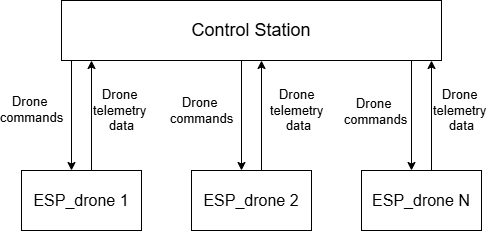

The diagram above was exported from draw.io. Its source (the exported page's mxGraphModel, read from the mxfile embedded in the PNG):
<mxGraphModel dx="975" dy="512" grid="1" gridSize="10" guides="0" tooltips="1" connect="1" arrows="1" fold="1" page="1" pageScale="1" pageWidth="827" pageHeight="1169" math="0" shadow="0">
  <root>
    <mxCell id="0" />
    <mxCell id="1" parent="0" />
    <mxCell id="HASZ7w9QxGqzzuQgE9th-6" parent="1" style="rounded=0;whiteSpace=wrap;html=1;" value="&lt;font style=&quot;font-size: 16px;&quot;&gt;ESP_drone 1&lt;/font&gt;" vertex="1">
      <mxGeometry height="60" width="120" x="340" y="370" as="geometry" />
    </mxCell>
    <mxCell id="xTA0K8LFB0tvc7zpjjpa-12" parent="1" style="rounded=0;whiteSpace=wrap;html=1;" value="&lt;font style=&quot;font-size: 16px;&quot;&gt;ESP_drone 2&lt;/font&gt;" vertex="1">
      <mxGeometry height="60" width="120" x="510" y="370" as="geometry" />
    </mxCell>
    <mxCell id="HASZ7w9QxGqzzuQgE9th-4" parent="1" style="rounded=0;whiteSpace=wrap;html=1;fillStyle=auto;gradientColor=none;" value="&lt;font style=&quot;font-size: 18px;&quot;&gt;Control Station&lt;/font&gt;" vertex="1">
      <mxGeometry height="60" width="380" x="380" y="200" as="geometry" />
    </mxCell>
    <mxCell id="xTA0K8LFB0tvc7zpjjpa-23" parent="1" style="rounded=0;whiteSpace=wrap;html=1;" value="&lt;font style=&quot;font-size: 16px;&quot;&gt;ESP_drone N&lt;/font&gt;" vertex="1">
      <mxGeometry height="60" width="120" x="680" y="370" as="geometry" />
    </mxCell>
    <mxCell id="Cc7f4Rrn4KiTg4sotzqI-22" edge="1" parent="1" style="endArrow=classic;html=1;rounded=0;" value="">
      <mxGeometry height="50" relative="1" width="50" as="geometry">
        <mxPoint x="560" y="260" as="sourcePoint" />
        <mxPoint x="560" y="370" as="targetPoint" />
      </mxGeometry>
    </mxCell>
    <mxCell id="Cc7f4Rrn4KiTg4sotzqI-23" edge="1" parent="1" style="endArrow=classic;html=1;rounded=0;" value="">
      <mxGeometry height="50" relative="1" width="50" as="geometry">
        <mxPoint x="580" y="370" as="sourcePoint" />
        <mxPoint x="580" y="260" as="targetPoint" />
      </mxGeometry>
    </mxCell>
    <mxCell id="Cc7f4Rrn4KiTg4sotzqI-32" edge="1" parent="1" style="endArrow=classic;html=1;rounded=0;" value="">
      <mxGeometry height="50" relative="1" width="50" as="geometry">
        <mxPoint x="390" y="260" as="sourcePoint" />
        <mxPoint x="390" y="370" as="targetPoint" />
      </mxGeometry>
    </mxCell>
    <mxCell id="Cc7f4Rrn4KiTg4sotzqI-37" connectable="0" parent="Cc7f4Rrn4KiTg4sotzqI-32" style="edgeLabel;html=1;align=center;verticalAlign=middle;resizable=0;points=[];fontSize=13;" value="Drone&amp;nbsp;&lt;div&gt;commands&lt;/div&gt;" vertex="1">
      <mxGeometry relative="1" x="-0.1273" y="-2" as="geometry">
        <mxPoint x="-38" as="offset" />
      </mxGeometry>
    </mxCell>
    <mxCell id="Cc7f4Rrn4KiTg4sotzqI-33" edge="1" parent="1" style="endArrow=classic;html=1;rounded=0;" value="">
      <mxGeometry height="50" relative="1" width="50" as="geometry">
        <mxPoint x="410" y="370" as="sourcePoint" />
        <mxPoint x="410" y="260" as="targetPoint" />
      </mxGeometry>
    </mxCell>
    <mxCell id="Cc7f4Rrn4KiTg4sotzqI-38" connectable="0" parent="Cc7f4Rrn4KiTg4sotzqI-33" style="edgeLabel;html=1;align=center;verticalAlign=middle;resizable=0;points=[];fontSize=13;" value="Drone&amp;nbsp;&lt;div&gt;telemetry&amp;nbsp;&lt;/div&gt;&lt;div&gt;data&lt;/div&gt;" vertex="1">
      <mxGeometry relative="1" x="0.0897" y="2" as="geometry">
        <mxPoint x="32" as="offset" />
      </mxGeometry>
    </mxCell>
    <mxCell id="Cc7f4Rrn4KiTg4sotzqI-34" edge="1" parent="1" style="endArrow=classic;html=1;rounded=0;" value="">
      <mxGeometry height="50" relative="1" width="50" as="geometry">
        <mxPoint x="730" y="260" as="sourcePoint" />
        <mxPoint x="730" y="370" as="targetPoint" />
      </mxGeometry>
    </mxCell>
    <mxCell id="Cc7f4Rrn4KiTg4sotzqI-35" edge="1" parent="1" style="endArrow=classic;html=1;rounded=0;" value="">
      <mxGeometry height="50" relative="1" width="50" as="geometry">
        <mxPoint x="750" y="370" as="sourcePoint" />
        <mxPoint x="750" y="260" as="targetPoint" />
      </mxGeometry>
    </mxCell>
    <mxCell id="Cc7f4Rrn4KiTg4sotzqI-39" connectable="0" parent="1" style="edgeLabel;html=1;align=center;verticalAlign=middle;resizable=0;points=[];fontSize=13;" value="Drone&amp;nbsp;&lt;div&gt;telemetry&amp;nbsp;&lt;/div&gt;&lt;div&gt;data&lt;/div&gt;" vertex="1">
      <mxGeometry x="620" y="310" as="geometry">
        <mxPoint x="-3" as="offset" />
      </mxGeometry>
    </mxCell>
    <mxCell id="Cc7f4Rrn4KiTg4sotzqI-40" connectable="0" parent="1" style="edgeLabel;html=1;align=center;verticalAlign=middle;resizable=0;points=[];" value="&lt;font style=&quot;font-size: 13px;&quot;&gt;Drone&amp;nbsp;&lt;/font&gt;&lt;div&gt;&lt;font style=&quot;font-size: 13px;&quot;&gt;telemetry&amp;nbsp;&lt;/font&gt;&lt;/div&gt;&lt;div&gt;&lt;font style=&quot;font-size: 13px;&quot;&gt;data&lt;/font&gt;&lt;/div&gt;" vertex="1">
      <mxGeometry x="780" y="310" as="geometry" />
    </mxCell>
    <mxCell id="Cc7f4Rrn4KiTg4sotzqI-41" connectable="0" parent="1" style="edgeLabel;html=1;align=center;verticalAlign=middle;resizable=0;points=[];" value="&lt;font style=&quot;font-size: 13px;&quot;&gt;Drone&amp;nbsp;&lt;/font&gt;&lt;div&gt;&lt;font style=&quot;font-size: 13px;&quot;&gt;commands&lt;/font&gt;&lt;/div&gt;" vertex="1">
      <mxGeometry x="520" y="310" as="geometry" />
    </mxCell>
    <mxCell id="Cc7f4Rrn4KiTg4sotzqI-42" connectable="0" parent="1" style="edgeLabel;html=1;align=center;verticalAlign=middle;resizable=0;points=[];" value="&lt;font style=&quot;font-size: 13px;&quot;&gt;Drone&amp;nbsp;&lt;/font&gt;&lt;div&gt;&lt;font style=&quot;font-size: 13px;&quot;&gt;commands&lt;/font&gt;&lt;/div&gt;" vertex="1">
      <mxGeometry x="700" y="290" as="geometry">
        <mxPoint x="-6" y="21" as="offset" />
      </mxGeometry>
    </mxCell>
  </root>
</mxGraphModel>